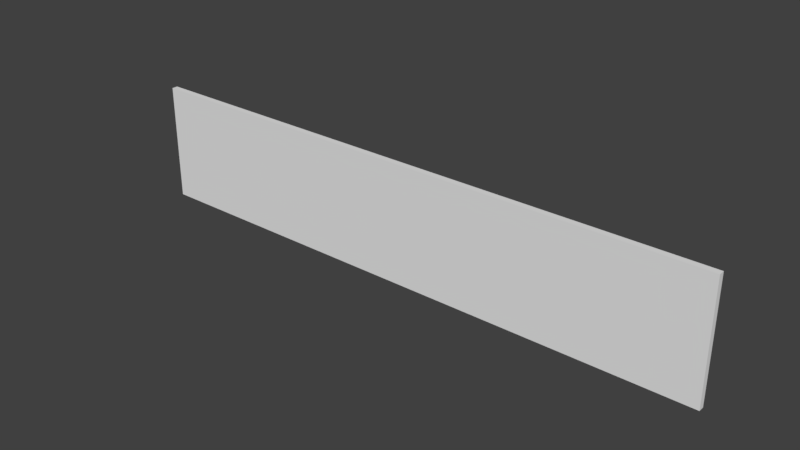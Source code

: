 # Source: 10M_Banner.blend  (saved by Blender 2.79.0; exported with 4.5.12 LTS)
import bpy
from mathutils import Matrix  # noqa: F401  (used for matrix-valued properties, if any)

bpy.ops.wm.read_factory_settings(use_empty=True)
scene = bpy.context.scene
scene.name = 'Scene'

# ---- collections
col_collection_1 = bpy.data.collections.new('Collection 1'); scene.collection.children.link(col_collection_1)

# ---- materials (node trees are filled in below, after node groups)
mat_material = bpy.data.materials.new('Material')
mat_material.alpha_threshold = 0.0
mat_material.use_transparent_shadow = False
mat_material.roughness = 0.5
mat_material.line_color = (0.0, 0.0, 0.0, 1.0)

# ---- material node trees

# ---- world
world_world = bpy.data.worlds.new('World'); scene.world = world_world
world_world.color = (0.05088, 0.05088, 0.05088)
world_world.use_sun_shadow = False
world_world.sun_shadow_jitter_overblur = 0.0
world_world.cycles.sampling_method = 'MANUAL'

# ---- meshes
me_cube = bpy.data.meshes.new('Cube')
me_cube.from_pydata([(5.0, 0.05, -1.0), (5.0, -0.05, -1.0), (-5.0, -0.05, -1.0), (-5.0, 0.05, -1.0), (5.0, 0.05, 1.0), (5.0, -0.05, 1.0), (-5.0, -0.05, 1.0), (-5.0, 0.05, 1.0)], [], [(0, 1, 2, 3), (4, 7, 6, 5), (0, 4, 5, 1), (1, 5, 6, 2), (2, 6, 7, 3), (4, 0, 3, 7)])
_uv = me_cube.uv_layers.new(name='UVMap')
_uv.uv.foreach_set('vector', [0.6293, 0.2213, 0.6294, 0.2148, 0.9999, 0.2148, 0.9999, 0.2213, 0.5, 0.2203, 0.1294, 0.2154, 0.1295, 0.2089, 0.5, 0.2138, 0.6293, 0.2213, 0.5, 0.2203, 0.5, 0.2138, 0.6294, 0.2148, 0.5191, 0.104, 0.5191, 0.2078, 5.798e-05, 0.2078, 5.805e-05, 0.104, 0.0001062, 0.2079, 0.1295, 0.2089, 0.1294, 0.2154, 5.798e-05, 0.2144, 0.5191, 5.798e-05, 0.5191, 0.1039, 5.817e-05, 0.1039, 5.798e-05, 5.847e-05])
me_cube.materials.append(mat_material)
me_cube.use_remesh_preserve_volume = False
me_cube.use_remesh_preserve_attributes = False
me_cube.use_mirror_vertex_groups = False
me_cube.update()

# ---- objects
ob_cube = bpy.data.objects.new('Cube', me_cube)

# ---- transforms, parenting, visibility, modifiers, constraints
ob_cube.location = (0.0, 0.0, 10.0)
ob_cube.lock_rotations_4d = False
ob_cube.empty_display_type = 'ARROWS'
ob_cube.lineart.crease_threshold = 0.0

# ---- collection membership
col_collection_1.objects.link(ob_cube)

# ---- scene / render settings (as saved in the file)
scene.frame_start = 1; scene.frame_end = 250; scene.frame_set(1)
scene.render.engine = 'BLENDER_EEVEE_NEXT'
scene.render.resolution_percentage = 50
scene.render.dither_intensity = 0.0
scene.cycles.use_denoising = False
scene.cycles.samples = 128
scene.cycles.sampling_pattern = 'TABULATED_SOBOL'
scene.cycles.use_adaptive_sampling = False
scene.cycles.use_light_tree = False
scene.cycles.blur_glossy = 0.0
scene.cycles.sample_clamp_indirect = 0.0
scene.view_settings.view_transform = 'Standard'
bpy.context.view_layer.update()

# ---- added for rendering (the .blend has no active camera and no usable light): camera, sun
cam_auto = bpy.data.cameras.new('AutoCamera')
cam_auto.lens = 50.0
cam_auto.sensor_width = 36.0
cam_auto.clip_end = 1000.0
ob_auto_camera = bpy.data.objects.new('AutoCamera', cam_auto)
scene.collection.objects.link(ob_auto_camera)
ob_auto_camera.location = (9.43593, -11.3231, 17.5487)
ob_auto_camera.rotation_euler = (1.09748, -7.21219e-08, 0.694738)
scene.camera = ob_auto_camera
light_auto_sun = bpy.data.lights.new('AutoSun', 'SUN')
light_auto_sun.energy = 3.0
light_auto_sun.angle = 0.0523599
ob_auto_sun = bpy.data.objects.new('AutoSun', light_auto_sun)
scene.collection.objects.link(ob_auto_sun)
ob_auto_sun.rotation_euler = (0.872665, 0.174533, 0.523599)
bpy.context.view_layer.update()
